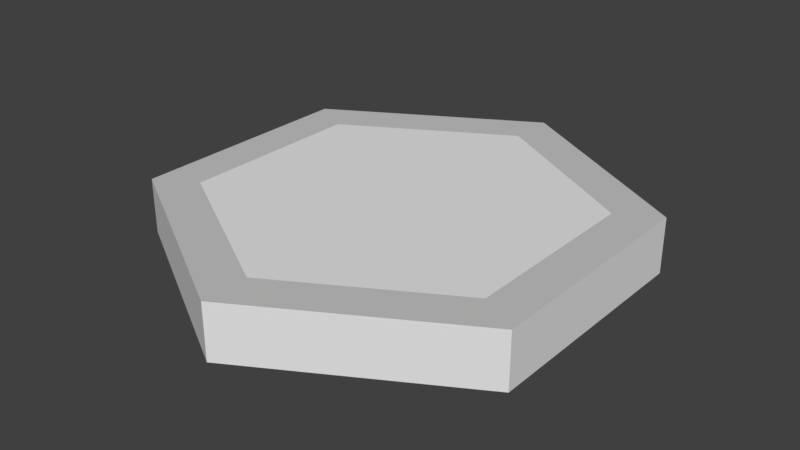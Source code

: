 # Source: Splat_walls0.blend  (saved by Blender 2.79.0; exported with 4.5.12 LTS)
import bpy
from mathutils import Matrix  # noqa: F401  (used for matrix-valued properties, if any)

bpy.ops.wm.read_factory_settings(use_empty=True)
scene = bpy.context.scene
scene.name = 'Scene'

# ---- collections
col_collection_1 = bpy.data.collections.new('Collection 1'); scene.collection.children.link(col_collection_1)

# ---- materials (node trees are filled in below, after node groups)
mat_material_016 = bpy.data.materials.new('Material.016')
mat_material_016.alpha_threshold = 0.0
mat_material_016.use_transparent_shadow = False
mat_material_016.roughness = 0.5
mat_material_038 = bpy.data.materials.new('Material.038')
mat_material_038.alpha_threshold = 0.0
mat_material_038.use_transparent_shadow = False
mat_material_038.diffuse_color = (0.5705, 0.5705, 0.5705, 1.0)
mat_material_038.roughness = 0.5

# ---- material node trees

# ---- world
world_world = bpy.data.worlds.new('World'); scene.world = world_world
world_world.color = (0.05088, 0.05088, 0.05088)
world_world.use_sun_shadow = False
world_world.sun_shadow_jitter_overblur = 0.0
world_world.cycles.sampling_method = 'MANUAL'

# ---- meshes
me_circle_008 = bpy.data.meshes.new('Circle.008')
me_circle_008.from_pydata([(0.0, 1.0, 0.0), (-0.866, 0.5, 0.0), (-0.866, -0.5, 0.0), (8.742e-08, -1.0, 0.0), (0.866, -0.5, 0.0), (0.866, 0.5, 0.0), (-0.866, 0.5, 0.2359), (0.0, 1.0, 0.2359), (-0.866, -0.5, 0.2359), (8.742e-08, -1.0, 0.2359), (0.866, -0.5, 0.2359), (0.866, 0.5, 0.2359), (-0.6928, 0.4, 0.2359), (3.974e-09, 0.8, 0.2359), (-0.6928, -0.4, 0.2359), (7.391e-08, -0.8, 0.2359), (0.6928, -0.4, 0.2359), (0.6928, 0.4, 0.2359)], [], [(1, 0, 5, 4, 3, 2), (6, 8, 14, 12), (5, 0, 7, 11), (3, 4, 10, 9), (1, 2, 8, 6), (4, 5, 11, 10), (2, 3, 9, 8), (0, 1, 6, 7), (12, 14, 15, 16, 17, 13), (10, 11, 17, 16), (8, 9, 15, 14), (7, 6, 12, 13), (11, 7, 13, 17), (9, 10, 16, 15)])
me_circle_008.polygons.foreach_set('material_index', [0, 1, 0, 0, 0, 0, 0, 0, 0, 1, 1, 1, 1, 1])
me_circle_008.materials.append(mat_material_016)
me_circle_008.materials.append(mat_material_038)
me_circle_008.use_remesh_preserve_volume = False
me_circle_008.use_remesh_preserve_attributes = False
me_circle_008.use_mirror_vertex_groups = False
me_circle_008.update()

# ---- objects
ob_circle_008 = bpy.data.objects.new('Circle.008', me_circle_008)

# ---- transforms, parenting, visibility, modifiers, constraints
ob_circle_008.location = (0.0, 0.0, 0.0)
ob_circle_008.lineart.crease_threshold = 0.0

# ---- collection membership
col_collection_1.objects.link(ob_circle_008)

# ---- scene / render settings (as saved in the file)
scene.frame_start = 1; scene.frame_end = 250; scene.frame_set(1)
scene.render.engine = 'BLENDER_EEVEE_NEXT'
scene.render.resolution_percentage = 50
scene.render.dither_intensity = 0.0
scene.cycles.use_denoising = False
scene.cycles.samples = 128
scene.cycles.sampling_pattern = 'TABULATED_SOBOL'
scene.cycles.use_adaptive_sampling = False
scene.cycles.use_light_tree = False
scene.cycles.blur_glossy = 0.0
scene.cycles.sample_clamp_indirect = 0.0
scene.view_settings.view_transform = 'Standard'
bpy.context.view_layer.update()

# ---- added for rendering (the .blend has no active camera and no usable light): camera, sun
cam_auto = bpy.data.cameras.new('AutoCamera')
cam_auto.lens = 50.0
cam_auto.sensor_width = 36.0
cam_auto.clip_end = 1000.0
ob_auto_camera = bpy.data.objects.new('AutoCamera', cam_auto)
scene.collection.objects.link(ob_auto_camera)
ob_auto_camera.location = (2.45762, -2.94915, 2.08404)
ob_auto_camera.rotation_euler = (1.09748, -7.21219e-08, 0.694738)
scene.camera = ob_auto_camera
light_auto_sun = bpy.data.lights.new('AutoSun', 'SUN')
light_auto_sun.energy = 3.0
light_auto_sun.angle = 0.0523599
ob_auto_sun = bpy.data.objects.new('AutoSun', light_auto_sun)
scene.collection.objects.link(ob_auto_sun)
ob_auto_sun.rotation_euler = (0.872665, 0.174533, 0.523599)
bpy.context.view_layer.update()
